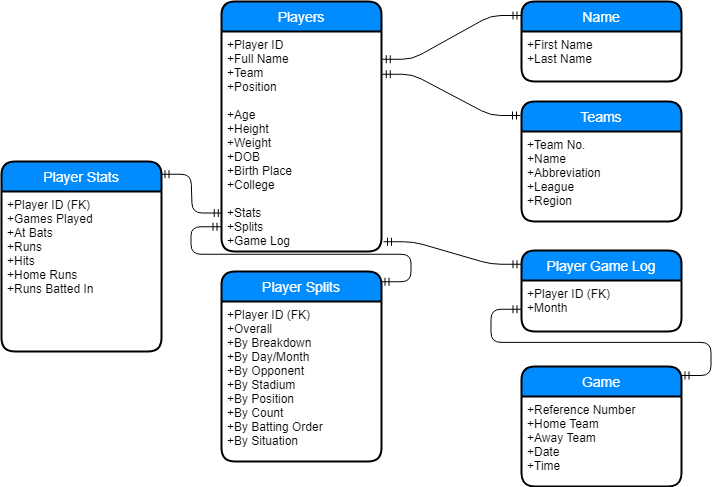

The diagram above was exported from draw.io. Its source (the exported page's mxGraphModel, read from the mxfile embedded in the PNG):
<mxGraphModel dx="1298" dy="811" grid="1" gridSize="10" guides="1" tooltips="1" connect="1" arrows="1" fold="1" page="1" pageScale="1" pageWidth="850" pageHeight="1100" math="0" shadow="0">
  <root>
    <mxCell id="0" />
    <mxCell id="1" parent="0" />
    <mxCell id="2" value="Players" style="swimlane;childLayout=stackLayout;horizontal=1;startSize=30;horizontalStack=0;fillColor=#008cff;fontColor=#FFFFFF;rounded=1;fontSize=14;fontStyle=0;strokeWidth=2;resizeParent=0;resizeLast=1;shadow=0;dashed=0;align=center;" vertex="1" parent="1">
      <mxGeometry x="340" y="290" width="160" height="250" as="geometry" />
    </mxCell>
    <mxCell id="3" value="+Player ID&#10;+Full Name&#10;+Team&#10;+Position&#10;&#10;+Age&#10;+Height&#10;+Weight&#10;+DOB&#10;+Birth Place&#10;+College&#10;&#10;+Stats&#10;+Splits&#10;+Game Log" style="align=left;strokeColor=none;fillColor=none;spacingLeft=4;fontSize=12;verticalAlign=top;resizable=0;rotatable=0;part=1;" vertex="1" parent="2">
      <mxGeometry y="30" width="160" height="220" as="geometry" />
    </mxCell>
    <mxCell id="4" value="Teams" style="swimlane;childLayout=stackLayout;horizontal=1;startSize=30;horizontalStack=0;fillColor=#008cff;fontColor=#FFFFFF;rounded=1;fontSize=14;fontStyle=0;strokeWidth=2;resizeParent=0;resizeLast=1;shadow=0;dashed=0;align=center;" vertex="1" parent="1">
      <mxGeometry x="640" y="390" width="160" height="120" as="geometry" />
    </mxCell>
    <mxCell id="5" value="+Team No.&#10;+Name&#10;+Abbreviation&#10;+League&#10;+Region" style="align=left;strokeColor=none;fillColor=none;spacingLeft=4;fontSize=12;verticalAlign=top;resizable=0;rotatable=0;part=1;" vertex="1" parent="4">
      <mxGeometry y="30" width="160" height="90" as="geometry" />
    </mxCell>
    <mxCell id="6" value="Player Stats" style="swimlane;childLayout=stackLayout;horizontal=1;startSize=30;horizontalStack=0;fillColor=#008cff;fontColor=#FFFFFF;rounded=1;fontSize=14;fontStyle=0;strokeWidth=2;resizeParent=0;resizeLast=1;shadow=0;dashed=0;align=center;" vertex="1" parent="1">
      <mxGeometry x="120" y="450" width="160" height="190" as="geometry" />
    </mxCell>
    <mxCell id="7" value="+Player ID (FK)&#10;+Games Played&#10;+At Bats&#10;+Runs&#10;+Hits&#10;+Home Runs&#10;+Runs Batted In" style="align=left;strokeColor=none;fillColor=none;spacingLeft=4;fontSize=12;verticalAlign=top;resizable=0;rotatable=0;part=1;" vertex="1" parent="6">
      <mxGeometry y="30" width="160" height="160" as="geometry" />
    </mxCell>
    <mxCell id="8" value="Game" style="swimlane;childLayout=stackLayout;horizontal=1;startSize=30;horizontalStack=0;fillColor=#008cff;fontColor=#FFFFFF;rounded=1;fontSize=14;fontStyle=0;strokeWidth=2;resizeParent=0;resizeLast=1;shadow=0;dashed=0;align=center;" vertex="1" parent="1">
      <mxGeometry x="640" y="655" width="160" height="120" as="geometry" />
    </mxCell>
    <mxCell id="9" value="+Reference Number&#10;+Home Team&#10;+Away Team&#10;+Date&#10;+Time" style="align=left;strokeColor=none;fillColor=none;spacingLeft=4;fontSize=12;verticalAlign=top;resizable=0;rotatable=0;part=1;" vertex="1" parent="8">
      <mxGeometry y="30" width="160" height="90" as="geometry" />
    </mxCell>
    <mxCell id="10" value="Name" style="swimlane;childLayout=stackLayout;horizontal=1;startSize=30;horizontalStack=0;fillColor=#008cff;fontColor=#FFFFFF;rounded=1;fontSize=14;fontStyle=0;strokeWidth=2;resizeParent=0;resizeLast=1;shadow=0;dashed=0;align=center;" vertex="1" parent="1">
      <mxGeometry x="640" y="290" width="160" height="80" as="geometry" />
    </mxCell>
    <mxCell id="11" value="+First Name&#10;+Last Name" style="align=left;strokeColor=none;fillColor=none;spacingLeft=4;fontSize=12;verticalAlign=top;resizable=0;rotatable=0;part=1;" vertex="1" parent="10">
      <mxGeometry y="30" width="160" height="50" as="geometry" />
    </mxCell>
    <mxCell id="12" value="" style="edgeStyle=entityRelationEdgeStyle;fontSize=12;html=1;endArrow=ERmandOne;startArrow=ERmandOne;entryX=-0.003;entryY=0.177;entryDx=0;entryDy=0;entryPerimeter=0;exitX=1.007;exitY=0.127;exitDx=0;exitDy=0;exitPerimeter=0;" edge="1" source="3" target="10" parent="1">
      <mxGeometry width="100" height="100" relative="1" as="geometry">
        <mxPoint x="537" y="351" as="sourcePoint" />
        <mxPoint x="544" y="318" as="targetPoint" />
      </mxGeometry>
    </mxCell>
    <mxCell id="13" value="" style="edgeStyle=entityRelationEdgeStyle;fontSize=12;html=1;endArrow=ERmandOne;startArrow=ERmandOne;exitX=1.005;exitY=0.197;exitDx=0;exitDy=0;exitPerimeter=0;" edge="1" source="3" parent="1">
      <mxGeometry width="100" height="100" relative="1" as="geometry">
        <mxPoint x="530" y="420" as="sourcePoint" />
        <mxPoint x="639" y="404" as="targetPoint" />
      </mxGeometry>
    </mxCell>
    <mxCell id="14" value="&lt;span style=&quot;font-family: &amp;#34;helvetica&amp;#34; , &amp;#34;arial&amp;#34; , sans-serif ; font-size: 0px&quot;&gt;%3CmxGraphModel%3E%3Croot%3E%3CmxCell%20id%3D%220%22%2F%3E%3CmxCell%20id%3D%221%22%20parent%3D%220%22%2F%3E%3CmxCell%20id%3D%222%22%20value%3D%22%22%20style%3D%22edgeStyle%3DentityRelationEdgeStyle%3BfontSize%3D12%3Bhtml%3D1%3BendArrow%3DERmandOne%3BstartArrow%3DERmandOne%3BexitX%3D1.005%3BexitY%3D0.197%3BexitDx%3D0%3BexitDy%3D0%3BexitPerimeter%3D0%3B%22%20edge%3D%221%22%20parent%3D%221%22%3E%3CmxGeometry%20width%3D%22100%22%20height%3D%22100%22%20relative%3D%221%22%20as%3D%22geometry%22%3E%3CmxPoint%20x%3D%22501%22%20y%3D%22363%22%20as%3D%22sourcePoint%22%2F%3E%3CmxPoint%20x%3D%22639%22%20y%3D%22404%22%20as%3D%22targetPoint%22%2F%3E%3C%2FmxGeometry%3E%3C%2FmxCell%3E%3C%2Froot%3E%3C%2FmxGraphModel%3E&lt;/span&gt;" style="text;html=1;resizable=0;points=[];autosize=1;align=left;verticalAlign=top;spacingTop=-4;" vertex="1" parent="1">
      <mxGeometry x="353" y="614" width="20" height="20" as="geometry" />
    </mxCell>
    <mxCell id="15" value="" style="edgeStyle=entityRelationEdgeStyle;fontSize=12;html=1;endArrow=ERmandOne;startArrow=ERmandOne;exitX=1;exitY=0.068;exitDx=0;exitDy=0;exitPerimeter=0;entryX=0.001;entryY=0.826;entryDx=0;entryDy=0;entryPerimeter=0;" edge="1" source="6" target="3" parent="1">
      <mxGeometry width="100" height="100" relative="1" as="geometry">
        <mxPoint x="290" y="540" as="sourcePoint" />
        <mxPoint x="340" y="500" as="targetPoint" />
      </mxGeometry>
    </mxCell>
    <mxCell id="16" value="Player Splits" style="swimlane;childLayout=stackLayout;horizontal=1;startSize=30;horizontalStack=0;fillColor=#008cff;fontColor=#FFFFFF;rounded=1;fontSize=14;fontStyle=0;strokeWidth=2;resizeParent=0;resizeLast=1;shadow=0;dashed=0;align=center;" vertex="1" parent="1">
      <mxGeometry x="340" y="560" width="160" height="190" as="geometry" />
    </mxCell>
    <mxCell id="17" value="+Player ID (FK)&#10;+Overall&#10;+By Breakdown&#10;+By Day/Month&#10;+By Opponent&#10;+By Stadium&#10;+By Position&#10;+By Count&#10;+By Batting Order&#10;+By Situation" style="align=left;strokeColor=none;fillColor=none;spacingLeft=4;fontSize=12;verticalAlign=top;resizable=0;rotatable=0;part=1;" vertex="1" parent="16">
      <mxGeometry y="30" width="160" height="160" as="geometry" />
    </mxCell>
    <mxCell id="18" value="" style="edgeStyle=entityRelationEdgeStyle;fontSize=12;html=1;endArrow=ERmandOne;startArrow=ERmandOne;entryX=-0.003;entryY=0.889;entryDx=0;entryDy=0;entryPerimeter=0;exitX=1;exitY=0.056;exitDx=0;exitDy=0;exitPerimeter=0;" edge="1" source="16" target="3" parent="1">
      <mxGeometry width="100" height="100" relative="1" as="geometry">
        <mxPoint x="240" y="624" as="sourcePoint" />
        <mxPoint x="340" y="524" as="targetPoint" />
      </mxGeometry>
    </mxCell>
    <mxCell id="19" value="&lt;span style=&quot;font-family: &amp;#34;helvetica&amp;#34; , &amp;#34;arial&amp;#34; , sans-serif ; font-size: 0px&quot;&gt;%3CmxGraphModel%3E%3Croot%3E%3CmxCell%20id%3D%220%22%2F%3E%3CmxCell%20id%3D%221%22%20parent%3D%220%22%2F%3E%3CmxCell%20id%3D%222%22%20value%3D%22%22%20style%3D%22edgeStyle%3DentityRelationEdgeStyle%3BfontSize%3D12%3Bhtml%3D1%3BendArrow%3DERmandOne%3BstartArrow%3DERmandOne%3BexitX%3D1.005%3BexitY%3D0.197%3BexitDx%3D0%3BexitDy%3D0%3BexitPerimeter%3D0%3B%22%20edge%3D%221%22%20parent%3D%221%22%3E%3CmxGeometry%20width%3D%22100%22%20height%3D%22100%22%20relative%3D%221%22%20as%3D%22geometry%22%3E%3CmxPoint%20x%3D%22501%22%20y%3D%22363%22%20as%3D%22sourcePoint%22%2F%3E%3CmxPoint%20x%3D%22639%22%20y%3D%22404%22%20as%3D%22targetPoint%22%2F%3E%3C%2FmxGeometry%3E%3C%2FmxCell%3E%3C%2Froot%3E%3C%2FmxGraphModel%3E&lt;/span&gt;" style="text;html=1;resizable=0;points=[];autosize=1;align=left;verticalAlign=top;spacingTop=-4;" vertex="1" parent="1">
      <mxGeometry x="653" y="593" width="20" height="20" as="geometry" />
    </mxCell>
    <mxCell id="20" value="Player Game Log" style="swimlane;childLayout=stackLayout;horizontal=1;startSize=30;horizontalStack=0;fillColor=#008cff;fontColor=#FFFFFF;rounded=1;fontSize=14;fontStyle=0;strokeWidth=2;resizeParent=0;resizeLast=1;shadow=0;dashed=0;align=center;" vertex="1" parent="1">
      <mxGeometry x="640" y="539" width="160" height="81" as="geometry" />
    </mxCell>
    <mxCell id="21" value="+Player ID (FK)&#10;+Month" style="align=left;strokeColor=none;fillColor=none;spacingLeft=4;fontSize=12;verticalAlign=top;resizable=0;rotatable=0;part=1;" vertex="1" parent="20">
      <mxGeometry y="30" width="160" height="51" as="geometry" />
    </mxCell>
    <mxCell id="22" value="" style="edgeStyle=entityRelationEdgeStyle;fontSize=12;html=1;endArrow=ERmandOne;startArrow=ERmandOne;entryX=-0.001;entryY=0.164;entryDx=0;entryDy=0;entryPerimeter=0;exitX=1.01;exitY=0.957;exitDx=0;exitDy=0;exitPerimeter=0;" edge="1" source="3" target="20" parent="1">
      <mxGeometry width="100" height="100" relative="1" as="geometry">
        <mxPoint x="520" y="589" as="sourcePoint" />
        <mxPoint x="620" y="489" as="targetPoint" />
      </mxGeometry>
    </mxCell>
    <mxCell id="23" value="" style="edgeStyle=entityRelationEdgeStyle;fontSize=12;html=1;endArrow=ERmandOne;startArrow=ERmandOne;entryX=-0.001;entryY=0.559;entryDx=0;entryDy=0;entryPerimeter=0;exitX=0.997;exitY=0.073;exitDx=0;exitDy=0;exitPerimeter=0;" edge="1" source="8" target="21" parent="1">
      <mxGeometry width="100" height="100" relative="1" as="geometry">
        <mxPoint x="520" y="685" as="sourcePoint" />
        <mxPoint x="620" y="585" as="targetPoint" />
      </mxGeometry>
    </mxCell>
  </root>
</mxGraphModel>